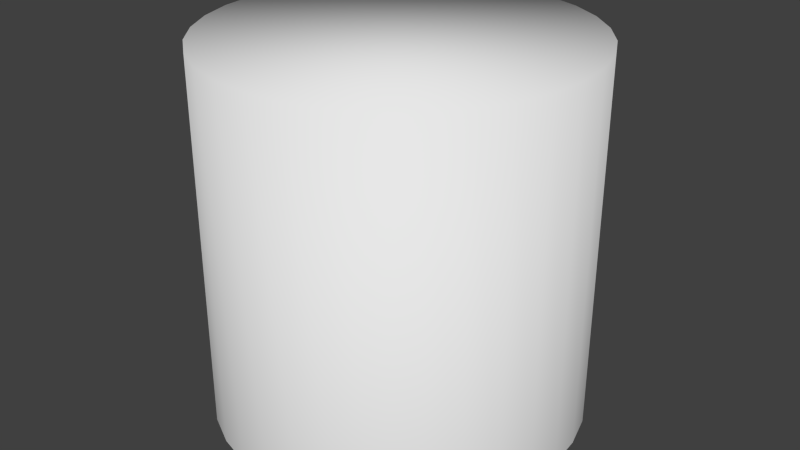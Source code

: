 # Source: cylinder.blend  (saved by Blender 2.66.0; exported with 4.5.12 LTS)
import bpy
from mathutils import Matrix  # noqa: F401  (used for matrix-valued properties, if any)

bpy.ops.wm.read_factory_settings(use_empty=True)
scene = bpy.context.scene
scene.name = 'Scene'

# ---- collections
col_collection_5 = bpy.data.collections.new('Collection 5'); scene.collection.children.link(col_collection_5)

# ---- world
world_world = bpy.data.worlds.new('World'); scene.world = world_world
world_world.color = (0.05088, 0.05088, 0.05088)
world_world.use_sun_shadow = False
world_world.sun_shadow_jitter_overblur = 0.0
world_world.cycles.sampling_method = 'MANUAL'
world_world.cycles.sample_map_resolution = 256

# ---- meshes
me_cylinder = bpy.data.meshes.new('Cylinder')
me_cylinder.from_pydata([(0.0, 1.0, -1.0), (0.0, 1.0, 1.0), (0.1951, 0.9808, -1.0), (0.1951, 0.9808, 1.0), (0.3827, 0.9239, -1.0), (0.3827, 0.9239, 1.0), (0.5556, 0.8315, -1.0), (0.5556, 0.8315, 1.0), (0.7071, 0.7071, -1.0), (0.7071, 0.7071, 1.0), (0.8315, 0.5556, -1.0), (0.8315, 0.5556, 1.0), (0.9239, 0.3827, -1.0), (0.9239, 0.3827, 1.0), (0.9808, 0.1951, -1.0), (0.9808, 0.1951, 1.0), (1.0, 7.55e-08, -1.0), (1.0, 7.55e-08, 1.0), (0.9808, -0.1951, -1.0), (0.9808, -0.1951, 1.0), (0.9239, -0.3827, -1.0), (0.9239, -0.3827, 1.0), (0.8315, -0.5556, -1.0), (0.8315, -0.5556, 1.0), (0.7071, -0.7071, -1.0), (0.7071, -0.7071, 1.0), (0.5556, -0.8315, -1.0), (0.5556, -0.8315, 1.0), (0.3827, -0.9239, -1.0), (0.3827, -0.9239, 1.0), (0.1951, -0.9808, -1.0), (0.1951, -0.9808, 1.0), (-3.258e-07, -1.0, -1.0), (-3.258e-07, -1.0, 1.0), (-0.1951, -0.9808, -1.0), (-0.1951, -0.9808, 1.0), (-0.3827, -0.9239, -1.0), (-0.3827, -0.9239, 1.0), (-0.5556, -0.8315, -1.0), (-0.5556, -0.8315, 1.0), (-0.7071, -0.7071, -1.0), (-0.7071, -0.7071, 1.0), (-0.8315, -0.5556, -1.0), (-0.8315, -0.5556, 1.0), (-0.9239, -0.3827, -1.0), (-0.9239, -0.3827, 1.0), (-0.9808, -0.1951, -1.0), (-0.9808, -0.1951, 1.0), (-1.0, 9.656e-07, -1.0), (-1.0, 9.656e-07, 1.0), (-0.9808, 0.1951, -1.0), (-0.9808, 0.1951, 1.0), (-0.9239, 0.3827, -1.0), (-0.9239, 0.3827, 1.0), (-0.8315, 0.5556, -1.0), (-0.8315, 0.5556, 1.0), (-0.7071, 0.7071, -1.0), (-0.7071, 0.7071, 1.0), (-0.5556, 0.8315, -1.0), (-0.5556, 0.8315, 1.0), (-0.3827, 0.9239, -1.0), (-0.3827, 0.9239, 1.0), (-0.1951, 0.9808, -1.0), (-0.1951, 0.9808, 1.0)], [], [(0, 1, 3, 2), (2, 3, 5, 4), (4, 5, 7, 6), (6, 7, 9, 8), (8, 9, 11, 10), (10, 11, 13, 12), (12, 13, 15, 14), (14, 15, 17, 16), (16, 17, 19, 18), (18, 19, 21, 20), (20, 21, 23, 22), (22, 23, 25, 24), (24, 25, 27, 26), (26, 27, 29, 28), (28, 29, 31, 30), (30, 31, 33, 32), (32, 33, 35, 34), (34, 35, 37, 36), (36, 37, 39, 38), (38, 39, 41, 40), (40, 41, 43, 42), (42, 43, 45, 44), (44, 45, 47, 46), (46, 47, 49, 48), (48, 49, 51, 50), (50, 51, 53, 52), (52, 53, 55, 54), (54, 55, 57, 56), (56, 57, 59, 58), (58, 59, 61, 60), (3, 1, 63, 61, 59, 57, 55, 53, 51, 49, 47, 45, 43, 41, 39, 37, 35, 33, 31, 29, 27, 25, 23, 21, 19, 17, 15, 13, 11, 9, 7, 5), (62, 63, 1, 0), (60, 61, 63, 62)])
me_cylinder.polygons.foreach_set('use_smooth', [True] * 33)
_uv = me_cylinder.uv_layers.new(name='UVMap')
_uv.uv.foreach_set('vector', [0.2897, 0.8794, 0.2884, 0.4388, 0.3307, 0.4387, 0.3321, 0.8792, 0.3321, 0.8792, 0.3307, 0.4387, 0.3706, 0.4386, 0.372, 0.8791, 0.372, 0.8791, 0.3706, 0.4386, 0.4065, 0.4385, 0.4079, 0.879, 0.4079, 0.879, 0.4065, 0.4385, 0.437, 0.4384, 0.4384, 0.8789, 0.7789, 0.0, 0.7803, 0.4405, 0.7497, 0.4406, 0.7484, 9.366e-05, 0.7484, 9.366e-05, 0.7497, 0.4406, 0.7138, 0.4407, 0.7125, 0.0002038, 0.7125, 0.0002038, 0.7138, 0.4407, 0.6739, 0.4408, 0.6726, 0.0003262, 0.6726, 0.0003262, 0.6739, 0.4408, 0.6316, 0.441, 0.6302, 0.0004561, 0.6302, 0.0004561, 0.6316, 0.441, 0.5884, 0.4411, 0.5871, 0.0005885, 0.5871, 0.0005885, 0.5884, 0.4411, 0.5461, 0.4412, 0.5447, 0.0007185, 0.5447, 0.0007185, 0.5461, 0.4412, 0.5062, 0.4413, 0.5048, 0.0008408, 0.5048, 0.0008408, 0.5062, 0.4413, 0.4703, 0.4415, 0.4689, 0.000951, 0.4689, 0.000951, 0.4703, 0.4415, 0.4397, 0.4416, 0.4384, 0.001045, 0.7205, 0.8829, 0.7192, 0.4424, 0.7551, 0.4423, 0.7564, 0.8828, 0.7564, 0.8828, 0.7551, 0.4423, 0.795, 0.4422, 0.7963, 0.8827, 0.7963, 0.8827, 0.795, 0.4422, 0.8373, 0.442, 0.8387, 0.8826, 0.8387, 0.8826, 0.8373, 0.442, 0.8805, 0.4419, 0.8819, 0.8824, 0.8819, 0.8824, 0.8805, 0.4419, 0.9229, 0.4418, 0.9242, 0.8823, 0.9242, 0.8823, 0.9229, 0.4418, 0.9627, 0.4417, 0.9641, 0.8822, 0.9641, 0.8822, 0.9627, 0.4417, 0.9986, 0.4416, 1.0, 0.8821, 0.7178, 0.4416, 0.7192, 0.8821, 0.6833, 0.8822, 0.6819, 0.4417, 0.6819, 0.4417, 0.6833, 0.8822, 0.6434, 0.8823, 0.6421, 0.4418, 0.6421, 0.4418, 0.6434, 0.8823, 0.6011, 0.8824, 0.5997, 0.4419, 0.5997, 0.4419, 0.6011, 0.8824, 0.5579, 0.8826, 0.5565, 0.442, 0.5565, 0.442, 0.5579, 0.8826, 0.5155, 0.8827, 0.5142, 0.4422, 0.5142, 0.4422, 0.5155, 0.8827, 0.4756, 0.8828, 0.4743, 0.4423, 0.4743, 0.4423, 0.4756, 0.8828, 0.4397, 0.8829, 0.4384, 0.4424, 0.09787, 0.8799, 0.09652, 0.4394, 0.1271, 0.4393, 0.1284, 0.8798, 0.1284, 0.8798, 0.1271, 0.4393, 0.163, 0.4392, 0.1643, 0.8797, 0.1643, 0.8797, 0.163, 0.4392, 0.2028, 0.4391, 0.2042, 0.8796, 1.313e-08, 0.1976, 0.008423, 0.1553, 0.02495, 0.1154, 0.04893, 0.07947, 0.07947, 0.04894, 0.1154, 0.02495, 0.1553, 0.008424, 0.1976, 7.877e-08, 0.2408, 0.0, 0.2831, 0.008423, 0.323, 0.02495, 0.3589, 0.04893, 0.3895, 0.07947, 0.4134, 0.1154, 0.43, 0.1553, 0.4384, 0.1976, 0.4384, 0.2408, 0.43, 0.2831, 0.4134, 0.323, 0.3895, 0.3589, 0.3589, 0.3895, 0.323, 0.4134, 0.2831, 0.43, 0.2408, 0.4384, 0.1976, 0.4384, 0.1553, 0.43, 0.1154, 0.4134, 0.07947, 0.3895, 0.04893, 0.3589, 0.02495, 0.323, 0.008423, 0.2831, 0.0, 0.2408, 0.2465, 0.8795, 0.2452, 0.439, 0.2884, 0.4388, 0.2897, 0.8794, 0.2042, 0.8796, 0.2028, 0.4391, 0.2452, 0.439, 0.2465, 0.8795])
me_cylinder.use_remesh_preserve_volume = False
me_cylinder.use_remesh_preserve_attributes = False
me_cylinder.use_mirror_vertex_groups = False
me_cylinder.update()

# ---- objects
ob_cylinder = bpy.data.objects.new('Cylinder', me_cylinder)

# ---- transforms, parenting, visibility, modifiers, constraints
ob_cylinder.location = (0.0, 0.0, 0.0)
ob_cylinder.lineart.crease_threshold = 0.0

# ---- collection membership
col_collection_5.objects.link(ob_cylinder)

# ---- scene / render settings (as saved in the file)
scene.frame_start = 1; scene.frame_end = 250; scene.frame_set(1)
scene.render.engine = 'BLENDER_EEVEE_NEXT'
scene.render.image_settings.color_mode = 'RGB'
scene.render.image_settings.compression = 90
scene.render.resolution_percentage = 50
scene.render.dither_intensity = 0.0
scene.render.bake_margin = 2
scene.cycles.use_denoising = False
scene.cycles.samples = 10
scene.cycles.sampling_pattern = 'TABULATED_SOBOL'
scene.cycles.light_sampling_threshold = 0.0
scene.cycles.use_adaptive_sampling = False
scene.cycles.use_light_tree = False
scene.cycles.blur_glossy = 0.0
scene.cycles.volume_bounces = 1
scene.cycles.pixel_filter_type = 'GAUSSIAN'
scene.cycles.sample_clamp_indirect = 0.0
scene.view_settings.view_transform = 'Standard'
bpy.context.view_layer.update()

# ---- added for rendering (the .blend has no active camera and no usable light): camera, sun
cam_auto = bpy.data.cameras.new('AutoCamera')
cam_auto.lens = 50.0
cam_auto.sensor_width = 36.0
cam_auto.clip_end = 1000.0
ob_auto_camera = bpy.data.objects.new('AutoCamera', cam_auto)
scene.collection.objects.link(ob_auto_camera)
ob_auto_camera.location = (3.20507, -3.84609, 2.56406)
ob_auto_camera.rotation_euler = (1.09748, -7.21219e-08, 0.694738)
scene.camera = ob_auto_camera
light_auto_sun = bpy.data.lights.new('AutoSun', 'SUN')
light_auto_sun.energy = 3.0
light_auto_sun.angle = 0.0523599
ob_auto_sun = bpy.data.objects.new('AutoSun', light_auto_sun)
scene.collection.objects.link(ob_auto_sun)
ob_auto_sun.rotation_euler = (0.872665, 0.174533, 0.523599)
bpy.context.view_layer.update()
